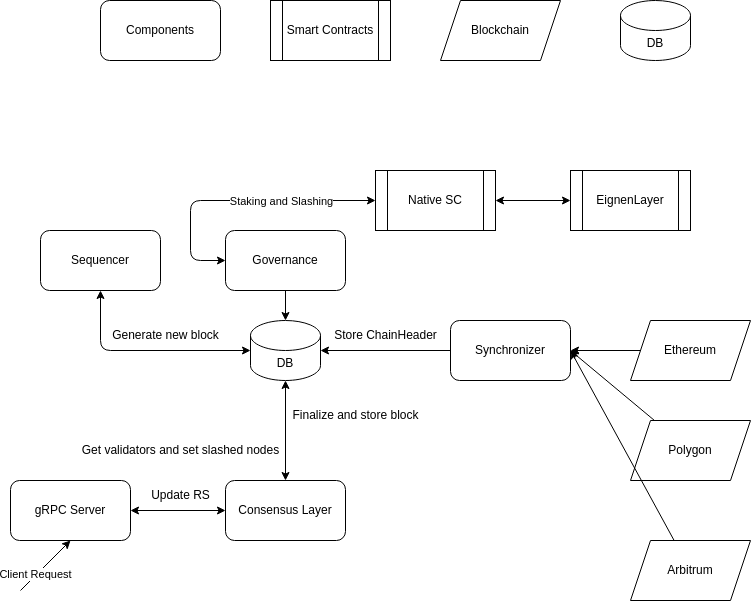

The diagram above was exported from draw.io. Its source (the exported page's mxGraphModel, read from the mxfile embedded in the PNG):
<mxGraphModel dx="962" dy="510" grid="1" gridSize="10" guides="1" tooltips="1" connect="1" arrows="1" fold="1" page="1" pageScale="1" pageWidth="850" pageHeight="1100" math="0" shadow="0">
  <root>
    <mxCell id="0" />
    <mxCell id="1" parent="0" />
    <mxCell id="2" value="Components" style="rounded=1;whiteSpace=wrap;html=1;" vertex="1" parent="1">
      <mxGeometry x="150" y="160" width="120" height="60" as="geometry" />
    </mxCell>
    <mxCell id="4" value="Smart Contracts" style="shape=process;whiteSpace=wrap;html=1;backgroundOutline=1;" vertex="1" parent="1">
      <mxGeometry x="320" y="160" width="120" height="60" as="geometry" />
    </mxCell>
    <mxCell id="5" value="DB" style="shape=cylinder3;whiteSpace=wrap;html=1;boundedLbl=1;backgroundOutline=1;size=15;" vertex="1" parent="1">
      <mxGeometry x="670" y="160" width="70" height="60" as="geometry" />
    </mxCell>
    <mxCell id="6" value="Blockchain" style="shape=parallelogram;perimeter=parallelogramPerimeter;whiteSpace=wrap;html=1;fixedSize=1;" vertex="1" parent="1">
      <mxGeometry x="490" y="160" width="120" height="60" as="geometry" />
    </mxCell>
    <mxCell id="27" style="edgeStyle=none;html=1;entryX=0.5;entryY=0;entryDx=0;entryDy=0;entryPerimeter=0;startArrow=none;startFill=0;exitX=0.5;exitY=1;exitDx=0;exitDy=0;" edge="1" parent="1" source="35" target="8">
      <mxGeometry relative="1" as="geometry">
        <Array as="points" />
      </mxGeometry>
    </mxCell>
    <mxCell id="29" style="edgeStyle=none;html=1;entryX=0;entryY=0.5;entryDx=0;entryDy=0;entryPerimeter=0;startArrow=classic;startFill=1;" edge="1" parent="1" source="7" target="8">
      <mxGeometry relative="1" as="geometry">
        <Array as="points">
          <mxPoint x="150" y="510" />
        </Array>
      </mxGeometry>
    </mxCell>
    <mxCell id="7" value="Sequencer" style="rounded=1;whiteSpace=wrap;html=1;" vertex="1" parent="1">
      <mxGeometry x="90" y="390" width="120" height="60" as="geometry" />
    </mxCell>
    <mxCell id="8" value="DB" style="shape=cylinder3;whiteSpace=wrap;html=1;boundedLbl=1;backgroundOutline=1;size=15;" vertex="1" parent="1">
      <mxGeometry x="300" y="480" width="70" height="60" as="geometry" />
    </mxCell>
    <mxCell id="13" style="edgeStyle=none;html=1;entryX=0;entryY=0.5;entryDx=0;entryDy=0;startArrow=classic;startFill=1;" edge="1" parent="1" source="9" target="10">
      <mxGeometry relative="1" as="geometry" />
    </mxCell>
    <mxCell id="9" value="gRPC Server" style="rounded=1;whiteSpace=wrap;html=1;" vertex="1" parent="1">
      <mxGeometry x="60" y="640" width="120" height="60" as="geometry" />
    </mxCell>
    <mxCell id="14" style="edgeStyle=none;html=1;entryX=0.5;entryY=1;entryDx=0;entryDy=0;entryPerimeter=0;startArrow=classic;startFill=1;" edge="1" parent="1" source="10" target="8">
      <mxGeometry relative="1" as="geometry" />
    </mxCell>
    <mxCell id="10" value="Consensus Layer" style="rounded=1;whiteSpace=wrap;html=1;" vertex="1" parent="1">
      <mxGeometry x="275" y="640" width="120" height="60" as="geometry" />
    </mxCell>
    <mxCell id="11" value="" style="endArrow=classic;html=1;" edge="1" parent="1">
      <mxGeometry width="50" height="50" relative="1" as="geometry">
        <mxPoint x="70" y="750" as="sourcePoint" />
        <mxPoint x="120" y="700" as="targetPoint" />
      </mxGeometry>
    </mxCell>
    <mxCell id="12" value="Client Request" style="edgeLabel;html=1;align=center;verticalAlign=middle;resizable=0;points=[];" vertex="1" connectable="0" parent="11">
      <mxGeometry x="-0.38" y="1" relative="1" as="geometry">
        <mxPoint as="offset" />
      </mxGeometry>
    </mxCell>
    <mxCell id="15" value="Update RS" style="text;html=1;align=center;verticalAlign=middle;resizable=0;points=[];autosize=1;strokeColor=none;fillColor=none;" vertex="1" parent="1">
      <mxGeometry x="190" y="640" width="80" height="30" as="geometry" />
    </mxCell>
    <mxCell id="16" value="Finalize and store block" style="text;html=1;align=center;verticalAlign=middle;resizable=0;points=[];autosize=1;strokeColor=none;fillColor=none;" vertex="1" parent="1">
      <mxGeometry x="330" y="560" width="150" height="30" as="geometry" />
    </mxCell>
    <mxCell id="18" style="edgeStyle=none;html=1;exitX=0;exitY=0.5;exitDx=0;exitDy=0;entryX=1;entryY=0.5;entryDx=0;entryDy=0;entryPerimeter=0;startArrow=none;startFill=0;" edge="1" parent="1" source="17" target="8">
      <mxGeometry relative="1" as="geometry" />
    </mxCell>
    <mxCell id="17" value="Synchronizer" style="rounded=1;whiteSpace=wrap;html=1;" vertex="1" parent="1">
      <mxGeometry x="500" y="480" width="120" height="60" as="geometry" />
    </mxCell>
    <mxCell id="22" style="edgeStyle=none;html=1;entryX=1;entryY=0.5;entryDx=0;entryDy=0;startArrow=none;startFill=0;" edge="1" parent="1" source="19" target="17">
      <mxGeometry relative="1" as="geometry" />
    </mxCell>
    <mxCell id="19" value="Ethereum" style="shape=parallelogram;perimeter=parallelogramPerimeter;whiteSpace=wrap;html=1;fixedSize=1;" vertex="1" parent="1">
      <mxGeometry x="680" y="480" width="120" height="60" as="geometry" />
    </mxCell>
    <mxCell id="23" style="edgeStyle=none;html=1;startArrow=none;startFill=0;entryX=1;entryY=0.5;entryDx=0;entryDy=0;" edge="1" parent="1" source="20" target="17">
      <mxGeometry relative="1" as="geometry">
        <mxPoint x="570" y="510" as="targetPoint" />
      </mxGeometry>
    </mxCell>
    <mxCell id="20" value="Polygon" style="shape=parallelogram;perimeter=parallelogramPerimeter;whiteSpace=wrap;html=1;fixedSize=1;" vertex="1" parent="1">
      <mxGeometry x="680" y="580" width="120" height="60" as="geometry" />
    </mxCell>
    <mxCell id="24" style="edgeStyle=none;html=1;startArrow=none;startFill=0;entryX=1;entryY=0.5;entryDx=0;entryDy=0;" edge="1" parent="1" source="21" target="17">
      <mxGeometry relative="1" as="geometry">
        <mxPoint x="570" y="510" as="targetPoint" />
      </mxGeometry>
    </mxCell>
    <mxCell id="21" value="Arbitrum" style="shape=parallelogram;perimeter=parallelogramPerimeter;whiteSpace=wrap;html=1;fixedSize=1;" vertex="1" parent="1">
      <mxGeometry x="680" y="700" width="120" height="60" as="geometry" />
    </mxCell>
    <mxCell id="25" value="Store ChainHeader" style="text;html=1;align=center;verticalAlign=middle;resizable=0;points=[];autosize=1;strokeColor=none;fillColor=none;" vertex="1" parent="1">
      <mxGeometry x="370" y="480" width="130" height="30" as="geometry" />
    </mxCell>
    <mxCell id="26" value="Get validators and set slashed nodes" style="text;html=1;align=center;verticalAlign=middle;resizable=0;points=[];autosize=1;strokeColor=none;fillColor=none;" vertex="1" parent="1">
      <mxGeometry x="120" y="595" width="220" height="30" as="geometry" />
    </mxCell>
    <mxCell id="28" value="Generate new block" style="text;html=1;align=center;verticalAlign=middle;resizable=0;points=[];autosize=1;strokeColor=none;fillColor=none;" vertex="1" parent="1">
      <mxGeometry x="150" y="480" width="130" height="30" as="geometry" />
    </mxCell>
    <mxCell id="31" style="edgeStyle=none;html=1;startArrow=classic;startFill=1;entryX=0;entryY=0.5;entryDx=0;entryDy=0;" edge="1" parent="1" source="30" target="35">
      <mxGeometry relative="1" as="geometry">
        <mxPoint x="260" y="390" as="targetPoint" />
        <Array as="points">
          <mxPoint x="240" y="360" />
          <mxPoint x="240" y="420" />
        </Array>
      </mxGeometry>
    </mxCell>
    <mxCell id="32" value="Staking and Slashing" style="edgeLabel;html=1;align=center;verticalAlign=middle;resizable=0;points=[];" vertex="1" connectable="0" parent="31">
      <mxGeometry x="0.0846" y="1" relative="1" as="geometry">
        <mxPoint x="57" y="-1" as="offset" />
      </mxGeometry>
    </mxCell>
    <mxCell id="33" style="edgeStyle=none;html=1;exitX=1;exitY=0.5;exitDx=0;exitDy=0;startArrow=classic;startFill=1;" edge="1" parent="1" source="30">
      <mxGeometry relative="1" as="geometry">
        <mxPoint x="620" y="360" as="targetPoint" />
      </mxGeometry>
    </mxCell>
    <mxCell id="30" value="Native SC" style="shape=process;whiteSpace=wrap;html=1;backgroundOutline=1;" vertex="1" parent="1">
      <mxGeometry x="425" y="330" width="120" height="60" as="geometry" />
    </mxCell>
    <mxCell id="34" value="EignenLayer" style="shape=process;whiteSpace=wrap;html=1;backgroundOutline=1;" vertex="1" parent="1">
      <mxGeometry x="620" y="330" width="120" height="60" as="geometry" />
    </mxCell>
    <mxCell id="35" value="Governance" style="rounded=1;whiteSpace=wrap;html=1;" vertex="1" parent="1">
      <mxGeometry x="275" y="390" width="120" height="60" as="geometry" />
    </mxCell>
  </root>
</mxGraphModel>